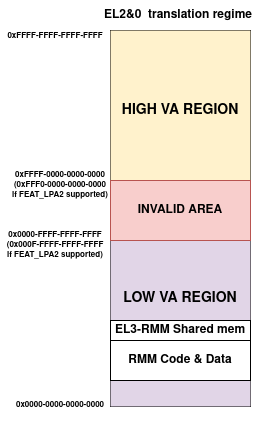

The diagram above was exported from draw.io. Its source (the exported page's mxGraphModel, read from the mxfile embedded in the PNG):
<mxGraphModel dx="1182" dy="450" grid="1" gridSize="10" guides="1" tooltips="1" connect="1" arrows="1" fold="1" page="1" pageScale="1" pageWidth="700" pageHeight="1000" math="0" shadow="0">
  <root>
    <mxCell id="0" />
    <mxCell id="1" parent="0" />
    <mxCell id="Oi48jb3xapoIXBl_Igo5-11" value="" style="shape=table;startSize=0;container=1;collapsible=0;childLayout=tableLayout;shadow=0;" parent="1" vertex="1">
      <mxGeometry x="390" y="110" width="140" height="376" as="geometry" />
    </mxCell>
    <mxCell id="Oi48jb3xapoIXBl_Igo5-12" value="" style="shape=tableRow;horizontal=0;startSize=0;swimlaneHead=0;swimlaneBody=0;strokeColor=inherit;top=0;left=0;bottom=0;right=0;collapsible=0;dropTarget=0;fillColor=none;points=[[0,0.5],[1,0.5]];portConstraint=eastwest;" parent="Oi48jb3xapoIXBl_Igo5-11" vertex="1">
      <mxGeometry width="140" height="160" as="geometry" />
    </mxCell>
    <mxCell id="Oi48jb3xapoIXBl_Igo5-13" value="&lt;b&gt;&lt;font style=&quot;font-size: 14px;&quot;&gt;HIGH VA REGION&lt;/font&gt;&lt;/b&gt;" style="shape=partialRectangle;html=1;whiteSpace=wrap;connectable=0;strokeColor=#d6b656;overflow=hidden;fillColor=#fff2cc;top=0;left=0;bottom=0;right=0;pointerEvents=1;shadow=0;" parent="Oi48jb3xapoIXBl_Igo5-12" vertex="1">
      <mxGeometry width="140" height="160" as="geometry">
        <mxRectangle width="140" height="160" as="alternateBounds" />
      </mxGeometry>
    </mxCell>
    <mxCell id="Oi48jb3xapoIXBl_Igo5-14" value="" style="shape=tableRow;horizontal=0;startSize=0;swimlaneHead=0;swimlaneBody=0;strokeColor=inherit;top=0;left=0;bottom=0;right=0;collapsible=0;dropTarget=0;fillColor=none;points=[[0,0.5],[1,0.5]];portConstraint=eastwest;" parent="Oi48jb3xapoIXBl_Igo5-11" vertex="1">
      <mxGeometry y="160" width="140" height="216" as="geometry" />
    </mxCell>
    <mxCell id="Oi48jb3xapoIXBl_Igo5-15" value="&lt;b&gt;&lt;font style=&quot;font-size: 14px;&quot;&gt;LOW VA REGION&lt;/font&gt;&lt;/b&gt;" style="shape=partialRectangle;html=1;whiteSpace=wrap;connectable=0;strokeColor=#9673a6;overflow=hidden;fillColor=#e1d5e7;top=0;left=0;bottom=0;right=0;pointerEvents=1;shadow=0;" parent="Oi48jb3xapoIXBl_Igo5-14" vertex="1">
      <mxGeometry width="140" height="216" as="geometry">
        <mxRectangle width="140" height="216" as="alternateBounds" />
      </mxGeometry>
    </mxCell>
    <mxCell id="Oi48jb3xapoIXBl_Igo5-25" value="EL2&amp;amp;0&amp;nbsp; translation regime" style="text;html=1;strokeColor=none;fillColor=none;align=center;verticalAlign=middle;whiteSpace=wrap;rounded=0;shadow=1;fontStyle=1" parent="1" vertex="1">
      <mxGeometry x="373" y="80" width="170" height="30" as="geometry" />
    </mxCell>
    <mxCell id="Oi48jb3xapoIXBl_Igo5-27" value="&lt;font style=&quot;font-size: 8px;&quot;&gt;0xFFFF-FFFF-FFFF-FFFF&lt;/font&gt;" style="text;html=1;strokeColor=none;fillColor=none;align=center;verticalAlign=middle;whiteSpace=wrap;rounded=0;shadow=1;fontStyle=1" parent="1" vertex="1">
      <mxGeometry x="280" y="100" width="110" height="30" as="geometry" />
    </mxCell>
    <mxCell id="Oi48jb3xapoIXBl_Igo5-28" value="&lt;div style=&quot;font-size: 8px;&quot;&gt;0xFFFF-0000-0000-0000&lt;/div&gt;&lt;div style=&quot;font-size: 8px;&quot;&gt;(0xFFF0-0000-0000-0000&lt;/div&gt;&lt;div style=&quot;font-size: 8px;&quot;&gt;if FEAT_LPA2 supported)&lt;br style=&quot;font-size: 8px;&quot;&gt;&lt;/div&gt;" style="text;html=1;strokeColor=none;fillColor=none;align=center;verticalAlign=middle;whiteSpace=wrap;rounded=0;shadow=1;fontStyle=1;fontSize=8;" parent="1" vertex="1">
      <mxGeometry x="290" y="250" width="100" height="30" as="geometry" />
    </mxCell>
    <mxCell id="BIewuhrOpmtqRTXSMzVl-1" value="INVALID AREA" style="rounded=0;whiteSpace=wrap;html=1;fontStyle=1;fillColor=#f8cecc;strokeColor=#b85450;" parent="1" vertex="1">
      <mxGeometry x="390" y="260" width="140" height="60" as="geometry" />
    </mxCell>
    <mxCell id="BIewuhrOpmtqRTXSMzVl-4" value="&lt;div&gt;0x0000-FFFF-FFFF-FFFF&lt;/div&gt;&lt;div&gt;(0x000F-FFFF-FFFF-FFFF&lt;/div&gt;&lt;div&gt;if FEAT_LPA2 supported)&lt;br&gt;&lt;/div&gt;" style="text;html=1;strokeColor=none;fillColor=none;align=center;verticalAlign=middle;whiteSpace=wrap;rounded=0;shadow=1;fontStyle=1;fontSize=8;" parent="1" vertex="1">
      <mxGeometry x="285" y="310" width="100" height="30" as="geometry" />
    </mxCell>
    <mxCell id="BIewuhrOpmtqRTXSMzVl-5" value="0x0000-0000-0000-0000" style="text;html=1;strokeColor=none;fillColor=none;align=center;verticalAlign=middle;whiteSpace=wrap;rounded=0;shadow=1;fontStyle=1;fontSize=8;" parent="1" vertex="1">
      <mxGeometry x="285" y="470" width="110" height="30" as="geometry" />
    </mxCell>
    <mxCell id="PA1EIr8AHNgocBar_Sx9-2" value="" style="group" vertex="1" connectable="0" parent="1">
      <mxGeometry x="390" y="400" width="140" height="60" as="geometry" />
    </mxCell>
    <mxCell id="Oi48jb3xapoIXBl_Igo5-19" value="RMM Code &amp;amp; Data" style="rounded=0;whiteSpace=wrap;html=1;shadow=0;fontStyle=1" parent="PA1EIr8AHNgocBar_Sx9-2" vertex="1">
      <mxGeometry y="20" width="140" height="40" as="geometry" />
    </mxCell>
    <mxCell id="Oi48jb3xapoIXBl_Igo5-20" value="EL3-RMM Shared mem" style="rounded=0;whiteSpace=wrap;html=1;shadow=0;movable=1;resizable=1;rotatable=1;deletable=1;editable=1;connectable=1;fontStyle=1" parent="PA1EIr8AHNgocBar_Sx9-2" vertex="1">
      <mxGeometry width="140" height="20" as="geometry" />
    </mxCell>
  </root>
</mxGraphModel>